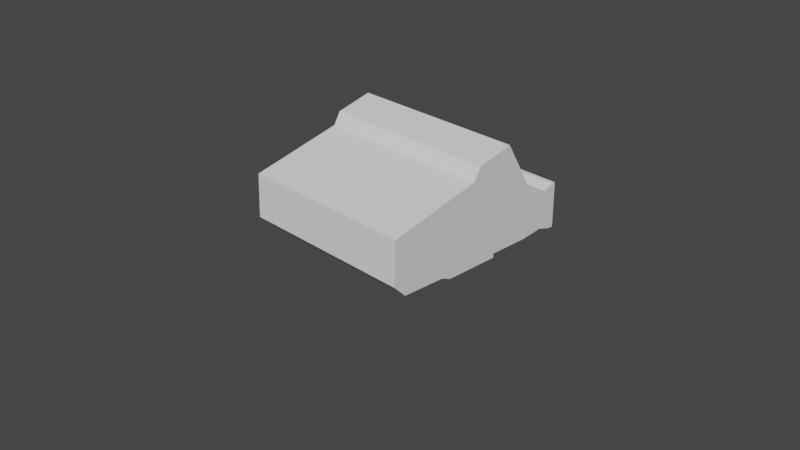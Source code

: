 # Source: Marauder.blend  (saved by Blender 2.90.8; exported with 4.5.12 LTS)
import bpy
from mathutils import Matrix  # noqa: F401  (used for matrix-valued properties, if any)

bpy.ops.wm.read_factory_settings(use_empty=True)
scene = bpy.context.scene
scene.name = 'Scene'

# ---- collections
col_collection = bpy.data.collections.new('Collection'); scene.collection.children.link(col_collection)

# ---- world
world_world = bpy.data.worlds.new('World'); scene.world = world_world
world_world.use_nodes = True; world_world.node_tree.nodes.clear()
_N = world_world.node_tree.nodes; _L = world_world.node_tree.links
n0 = _N.new('ShaderNodeOutputWorld'); n0.name = 'World Output'; n0.location = (300, 300)
n1 = _N.new('ShaderNodeBackground'); n1.name = 'Background'; n1.location = (10, 300)
n1.inputs[0].default_value = (0.05088, 0.05088, 0.05088, 1.0)
_L.new(n1.outputs[0], n0.inputs[0])
n0.is_active_output = True
world_world.color = (0.05088, 0.05088, 0.05088)
world_world.use_sun_shadow = False
world_world.sun_shadow_jitter_overblur = 0.0

# ---- cameras
cam_camera = bpy.data.cameras.new('Camera')
cam_camera.clip_end = 100.0
cam_camera.ortho_scale = 7.314

# ---- meshes
me_cube_003 = bpy.data.meshes.new('Cube.003')
me_cube_003.from_pydata([(1.923e-16, -0.8671, -0.134), (-1.164e-16, -0.9863, 0.4759), (1.911e-16, 1.211, -0.1392), (-1.425e-16, 1.21, 0.3584), (1.0, -0.8671, -0.134), (1.0, -0.9863, 0.4759), (1.0, 1.211, -0.1392), (1.0, 1.21, 0.3584), (0.0, -1.0, 0.0), (4.048e-18, 1.212, 0.01823), (1.0, 1.212, 0.01823), (1.0, -1.0, 0.0), (1.931e-16, 0.3236, -0.1303), (-1.457e-16, 0.8562, 0.344), (1.0, 0.3236, -0.1303), (1.0, 0.8562, 0.344), (1.0, 0.0, 0.0), (1.813e-16, -0.2797, -0.1834), (1.0, 0.09063, 0.8605), (1.0, -0.5, 0.0), (-3.097e-17, 0.09063, 0.8605), (1.0, -0.2797, -0.1834), (-1.538e-16, 1.061, 0.3072), (1.0, 1.011, -0.09568), (2.008e-16, 1.011, -0.09568), (1.0, 1.061, 0.3072), (1.0, 0.5, 0.0), (-7.791e-18, 0.4908, 0.9649), (1.0, 0.3197, -0.1758), (1.83e-16, 0.3197, -0.1758), (1.0, 0.4908, 0.9649), (1.0, -0.25, 0.0), (1.939e-16, 0.7641, -0.1266), (1.0, 0.945, 0.3385), (1.0, 0.25, 0.0), (-1.469e-16, 0.945, 0.3385), (1.0, 0.7641, -0.1266), (-1.427e-16, 1.165, 0.3574), (1.0, 1.156, -0.1393), (1.911e-16, 1.156, -0.1393), (1.0, 1.165, 0.3574), (1.0, 0.75, 0.0), (1.914e-16, -0.3892, -0.1378), (1.0, 0.01537, 0.7264), (1.0, -0.75, 0.0), (-6.074e-17, 0.01537, 0.7264), (1.0, -0.3892, -0.1378)], [], [(4, 11, 8, 0), (9, 3, 7, 10), (44, 43, 5, 11), (11, 5, 1, 8), (42, 46, 4, 0), (43, 45, 1, 5), (46, 44, 11, 4), (2, 9, 10, 6), (36, 34, 16, 14), (33, 35, 13, 15), (32, 36, 14, 12), (34, 33, 15, 16), (28, 31, 19, 21), (30, 27, 20, 18), (29, 28, 21, 17), (41, 40, 25, 26), (39, 38, 23, 24), (40, 37, 22, 25), (38, 41, 26, 23), (16, 15, 30, 31), (12, 14, 28, 29), (15, 13, 27, 30), (14, 16, 31, 28), (26, 25, 33, 34), (24, 23, 36, 32), (25, 22, 35, 33), (23, 26, 34, 36), (6, 10, 41, 38), (7, 3, 37, 40), (2, 6, 38, 39), (10, 7, 40, 41), (21, 19, 44, 46), (18, 20, 45, 43), (17, 21, 46, 42), (31, 30, 18, 43, 44, 19)])
_uv = me_cube_003.uv_layers.new(name='UVMap')
_uv.uv.foreach_set('vector', [0.375, 0.75, 0.5, 0.75, 0.5, 1.0, 0.375, 1.0, 0.5, 0.25, 0.625, 0.25, 0.625, 0.5, 0.5, 0.5, 0.5, 0.7188, 0.625, 0.7188, 0.625, 0.75, 0.5, 0.75, 0.5, 0.75, 0.625, 0.75, 0.625, 1.0, 0.5, 1.0, 0.125, 0.7188, 0.375, 0.7188, 0.375, 0.75, 0.125, 0.75, 0.625, 0.7188, 0.875, 0.7188, 0.875, 0.75, 0.625, 0.75, 0.375, 0.7188, 0.5, 0.7188, 0.5, 0.75, 0.375, 0.75, 0.375, 0.25, 0.5, 0.25, 0.5, 0.5, 0.375, 0.5, 0.375, 0.5938, 0.5, 0.5938, 0.5, 0.625, 0.375, 0.625, 0.625, 0.5938, 0.875, 0.5938, 0.875, 0.625, 0.625, 0.625, 0.125, 0.5938, 0.375, 0.5938, 0.375, 0.625, 0.125, 0.625, 0.5, 0.5938, 0.625, 0.5938, 0.625, 0.625, 0.5, 0.625, 0.375, 0.6562, 0.5, 0.6562, 0.5, 0.6875, 0.375, 0.6875, 0.625, 0.6562, 0.875, 0.6562, 0.875, 0.6875, 0.625, 0.6875, 0.125, 0.6562, 0.375, 0.6562, 0.375, 0.6875, 0.125, 0.6875, 0.5, 0.5312, 0.625, 0.5312, 0.625, 0.5625, 0.5, 0.5625, 0.125, 0.5312, 0.375, 0.5312, 0.375, 0.5625, 0.125, 0.5625, 0.625, 0.5312, 0.875, 0.5312, 0.875, 0.5625, 0.625, 0.5625, 0.375, 0.5312, 0.5, 0.5312, 0.5, 0.5625, 0.375, 0.5625, 0.5, 0.625, 0.625, 0.625, 0.625, 0.6562, 0.5, 0.6562, 0.125, 0.625, 0.375, 0.625, 0.375, 0.6562, 0.125, 0.6562, 0.625, 0.625, 0.875, 0.625, 0.875, 0.6562, 0.625, 0.6562, 0.375, 0.625, 0.5, 0.625, 0.5, 0.6562, 0.375, 0.6562, 0.5, 0.5625, 0.625, 0.5625, 0.625, 0.5938, 0.5, 0.5938, 0.125, 0.5625, 0.375, 0.5625, 0.375, 0.5938, 0.125, 0.5938, 0.625, 0.5625, 0.875, 0.5625, 0.875, 0.5938, 0.625, 0.5938, 0.375, 0.5625, 0.5, 0.5625, 0.5, 0.5938, 0.375, 0.5938, 0.375, 0.5, 0.5, 0.5, 0.5, 0.5312, 0.375, 0.5312, 0.625, 0.5, 0.875, 0.5, 0.875, 0.5312, 0.625, 0.5312, 0.125, 0.5, 0.375, 0.5, 0.375, 0.5312, 0.125, 0.5312, 0.5, 0.5, 0.625, 0.5, 0.625, 0.5312, 0.5, 0.5312, 0.375, 0.6875, 0.5, 0.6875, 0.5, 0.7188, 0.375, 0.7188, 0.625, 0.6875, 0.875, 0.6875, 0.875, 0.7188, 0.625, 0.7188, 0.125, 0.6875, 0.375, 0.6875, 0.375, 0.7188, 0.125, 0.7188, 0.5, 0.6562, 0.625, 0.6562, 0.625, 0.6875, 0.625, 0.7188, 0.5, 0.7188, 0.5, 0.6875])
me_cube_003.use_remesh_fix_poles = True
me_cube_003.use_remesh_preserve_attributes = False
me_cube_003.use_mirror_vertex_groups = False
me_cube_003.update()

# ---- objects
ob_camera = bpy.data.objects.new('Camera', cam_camera)
ob_empty = bpy.data.objects.new('Empty', None)
ob_empty_001 = bpy.data.objects.new('Empty.001', None)
ob_cube = bpy.data.objects.new('Cube', me_cube_003)

# ---- transforms, parenting, visibility, modifiers, constraints
ob_camera.location = (7.359, -6.926, 4.958)
ob_camera.rotation_euler = (1.109, 0.0, 0.8149)
ob_camera.lock_rotations_4d = False
ob_camera.empty_display_type = 'ARROWS'
ob_camera.color = (0.0, 0.0, 0.0, 0.0)
ob_camera.display_type = 'WIRE'
ob_camera.lineart.crease_threshold = 0.0
ob_empty.location = (0.0, -0.78, -0.23)
ob_empty.rotation_euler = (1.571, -0.0, 1.571)
ob_empty.empty_display_type = 'IMAGE'
ob_empty.empty_display_size = 5.0
ob_empty.empty_image_depth = 'BACK'
ob_empty.show_empty_image_perspective = False
ob_empty.empty_image_side = 'FRONT'
ob_empty.lineart.crease_threshold = 0.0
ob_empty_001.location = (-0.02, -0.71, -5.0)
ob_empty_001.rotation_euler = (0.0, -0.0, 1.571)
ob_empty_001.empty_display_type = 'IMAGE'
ob_empty_001.empty_display_size = 5.0
ob_empty_001.empty_image_depth = 'BACK'
ob_empty_001.show_empty_image_perspective = False
ob_empty_001.empty_image_side = 'FRONT'
ob_empty_001.lineart.crease_threshold = 0.0
ob_cube.location = (0.0, 0.0, 0.0)
ob_cube.lineart.crease_threshold = 0.0
_m = ob_cube.modifiers.new('Mirror', 'MIRROR')

# ---- collection membership
col_collection.objects.link(ob_camera)
col_collection.objects.link(ob_empty)
col_collection.objects.link(ob_empty_001)
col_collection.objects.link(ob_cube)

# ---- scene / render settings (as saved in the file)
scene.camera = ob_camera
scene.frame_start = 1; scene.frame_end = 250; scene.frame_set(1)
scene.render.engine = 'BLENDER_EEVEE_NEXT'
scene.cycles.use_denoising = False
scene.cycles.samples = 128
scene.cycles.sampling_pattern = 'TABULATED_SOBOL'
scene.cycles.use_adaptive_sampling = False
scene.cycles.use_light_tree = False
scene.view_settings.view_transform = 'Filmic'
bpy.context.view_layer.update()

# ---- added for rendering (the .blend has no usable light): sun
light_auto_sun = bpy.data.lights.new('AutoSun', 'SUN')
light_auto_sun.energy = 3.0
light_auto_sun.angle = 0.0523599
ob_auto_sun = bpy.data.objects.new('AutoSun', light_auto_sun)
scene.collection.objects.link(ob_auto_sun)
ob_auto_sun.rotation_euler = (0.872665, 0.174533, 0.523599)
bpy.context.view_layer.update()
